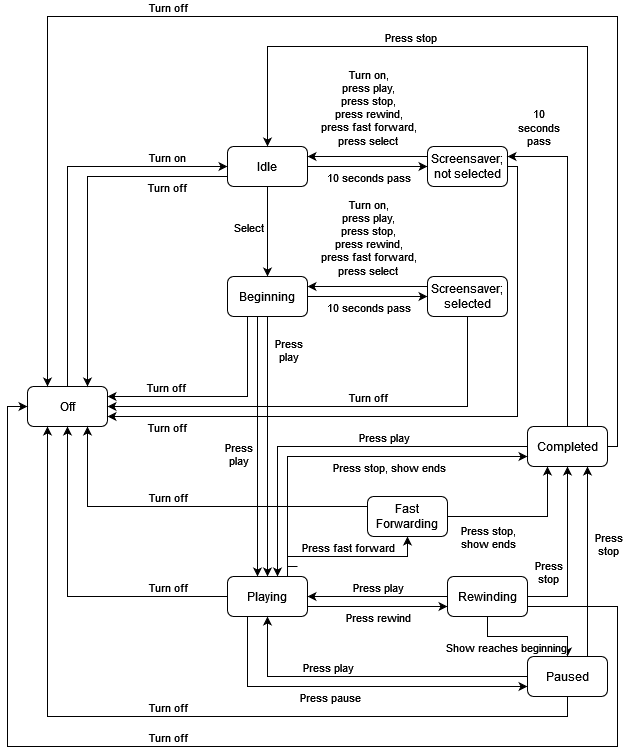

The diagram above was exported from draw.io. Its source (the exported page's mxGraphModel, read from the mxfile embedded in the PNG):
<mxGraphModel dx="1422" dy="737" grid="1" gridSize="10" guides="1" tooltips="1" connect="1" arrows="1" fold="1" page="1" pageScale="1" pageWidth="850" pageHeight="1100" math="0" shadow="0">
  <root>
    <mxCell id="0" />
    <mxCell id="1" parent="0" />
    <mxCell id="txDDzRzJCGKcnBvuYpR2-5" style="edgeStyle=orthogonalEdgeStyle;rounded=0;orthogonalLoop=1;jettySize=auto;html=1;" parent="1" source="txDDzRzJCGKcnBvuYpR2-1" target="txDDzRzJCGKcnBvuYpR2-3" edge="1">
      <mxGeometry relative="1" as="geometry">
        <Array as="points">
          <mxPoint x="200" y="300" />
        </Array>
      </mxGeometry>
    </mxCell>
    <mxCell id="txDDzRzJCGKcnBvuYpR2-7" value="Turn on" style="edgeLabel;html=1;align=center;verticalAlign=middle;resizable=0;points=[];" parent="txDDzRzJCGKcnBvuYpR2-5" vertex="1" connectable="0">
      <mxGeometry x="0.4524" y="2" relative="1" as="geometry">
        <mxPoint x="43" y="-8" as="offset" />
      </mxGeometry>
    </mxCell>
    <mxCell id="txDDzRzJCGKcnBvuYpR2-1" value="Off" style="rounded=1;whiteSpace=wrap;html=1;" parent="1" vertex="1">
      <mxGeometry x="160" y="520" width="80" height="40" as="geometry" />
    </mxCell>
    <mxCell id="txDDzRzJCGKcnBvuYpR2-4" style="edgeStyle=orthogonalEdgeStyle;rounded=0;orthogonalLoop=1;jettySize=auto;html=1;" parent="1" source="txDDzRzJCGKcnBvuYpR2-3" target="txDDzRzJCGKcnBvuYpR2-1" edge="1">
      <mxGeometry relative="1" as="geometry">
        <Array as="points">
          <mxPoint x="220" y="310" />
        </Array>
      </mxGeometry>
    </mxCell>
    <mxCell id="txDDzRzJCGKcnBvuYpR2-6" value="Turn off" style="edgeLabel;html=1;align=center;verticalAlign=middle;resizable=0;points=[];" parent="txDDzRzJCGKcnBvuYpR2-4" vertex="1" connectable="0">
      <mxGeometry x="-0.4564" y="-2" relative="1" as="geometry">
        <mxPoint x="34" y="12" as="offset" />
      </mxGeometry>
    </mxCell>
    <mxCell id="txDDzRzJCGKcnBvuYpR2-9" style="edgeStyle=orthogonalEdgeStyle;rounded=0;orthogonalLoop=1;jettySize=auto;html=1;" parent="1" source="txDDzRzJCGKcnBvuYpR2-3" target="txDDzRzJCGKcnBvuYpR2-8" edge="1">
      <mxGeometry relative="1" as="geometry">
        <Array as="points">
          <mxPoint x="480" y="300" />
          <mxPoint x="480" y="300" />
        </Array>
      </mxGeometry>
    </mxCell>
    <mxCell id="txDDzRzJCGKcnBvuYpR2-11" value="10 seconds pass" style="edgeLabel;html=1;align=center;verticalAlign=middle;resizable=0;points=[];" parent="txDDzRzJCGKcnBvuYpR2-9" vertex="1" connectable="0">
      <mxGeometry x="-0.3167" y="-1" relative="1" as="geometry">
        <mxPoint x="19" y="9" as="offset" />
      </mxGeometry>
    </mxCell>
    <mxCell id="txDDzRzJCGKcnBvuYpR2-19" style="edgeStyle=orthogonalEdgeStyle;rounded=0;orthogonalLoop=1;jettySize=auto;html=1;" parent="1" source="txDDzRzJCGKcnBvuYpR2-3" target="txDDzRzJCGKcnBvuYpR2-15" edge="1">
      <mxGeometry relative="1" as="geometry" />
    </mxCell>
    <mxCell id="txDDzRzJCGKcnBvuYpR2-20" value="Select" style="edgeLabel;html=1;align=center;verticalAlign=middle;resizable=0;points=[];" parent="txDDzRzJCGKcnBvuYpR2-19" vertex="1" connectable="0">
      <mxGeometry x="0.2667" y="-2" relative="1" as="geometry">
        <mxPoint x="-18" y="-17" as="offset" />
      </mxGeometry>
    </mxCell>
    <mxCell id="txDDzRzJCGKcnBvuYpR2-3" value="Idle" style="rounded=1;whiteSpace=wrap;html=1;" parent="1" vertex="1">
      <mxGeometry x="360" y="280" width="80" height="40" as="geometry" />
    </mxCell>
    <mxCell id="txDDzRzJCGKcnBvuYpR2-10" style="edgeStyle=orthogonalEdgeStyle;rounded=0;orthogonalLoop=1;jettySize=auto;html=1;" parent="1" source="txDDzRzJCGKcnBvuYpR2-8" target="txDDzRzJCGKcnBvuYpR2-3" edge="1">
      <mxGeometry relative="1" as="geometry">
        <Array as="points">
          <mxPoint x="490" y="290" />
          <mxPoint x="490" y="290" />
        </Array>
      </mxGeometry>
    </mxCell>
    <mxCell id="txDDzRzJCGKcnBvuYpR2-12" value="&lt;div&gt;Turn on,&lt;/div&gt;&lt;div&gt;press play,&lt;/div&gt;&lt;div&gt;press stop,&lt;/div&gt;&lt;div&gt;press rewind,&lt;/div&gt;&lt;div&gt;press fast forward,&lt;/div&gt;&lt;div&gt;press select&lt;br&gt;&lt;/div&gt;" style="edgeLabel;html=1;align=center;verticalAlign=middle;resizable=0;points=[];" parent="txDDzRzJCGKcnBvuYpR2-10" vertex="1" connectable="0">
      <mxGeometry x="0.2167" relative="1" as="geometry">
        <mxPoint x="13" y="-50" as="offset" />
      </mxGeometry>
    </mxCell>
    <mxCell id="txDDzRzJCGKcnBvuYpR2-66" style="edgeStyle=orthogonalEdgeStyle;rounded=0;orthogonalLoop=1;jettySize=auto;html=1;" parent="1" source="txDDzRzJCGKcnBvuYpR2-8" target="txDDzRzJCGKcnBvuYpR2-1" edge="1">
      <mxGeometry relative="1" as="geometry">
        <Array as="points">
          <mxPoint x="650" y="300" />
          <mxPoint x="650" y="550" />
        </Array>
      </mxGeometry>
    </mxCell>
    <mxCell id="txDDzRzJCGKcnBvuYpR2-69" value="Turn off" style="edgeLabel;html=1;align=center;verticalAlign=middle;resizable=0;points=[];" parent="txDDzRzJCGKcnBvuYpR2-66" vertex="1" connectable="0">
      <mxGeometry x="0.8239" relative="1" as="geometry">
        <mxPoint y="10" as="offset" />
      </mxGeometry>
    </mxCell>
    <mxCell id="txDDzRzJCGKcnBvuYpR2-8" value="Screensaver; not selected" style="rounded=1;whiteSpace=wrap;html=1;" parent="1" vertex="1">
      <mxGeometry x="560" y="280" width="80" height="40" as="geometry" />
    </mxCell>
    <mxCell id="txDDzRzJCGKcnBvuYpR2-13" style="edgeStyle=orthogonalEdgeStyle;rounded=0;orthogonalLoop=1;jettySize=auto;html=1;" parent="1" source="txDDzRzJCGKcnBvuYpR2-15" target="txDDzRzJCGKcnBvuYpR2-18" edge="1">
      <mxGeometry relative="1" as="geometry">
        <Array as="points">
          <mxPoint x="480" y="430" />
          <mxPoint x="480" y="430" />
        </Array>
      </mxGeometry>
    </mxCell>
    <mxCell id="txDDzRzJCGKcnBvuYpR2-14" value="10 seconds pass" style="edgeLabel;html=1;align=center;verticalAlign=middle;resizable=0;points=[];" parent="txDDzRzJCGKcnBvuYpR2-13" vertex="1" connectable="0">
      <mxGeometry x="-0.3167" y="-1" relative="1" as="geometry">
        <mxPoint x="19" y="9" as="offset" />
      </mxGeometry>
    </mxCell>
    <mxCell id="txDDzRzJCGKcnBvuYpR2-21" style="edgeStyle=orthogonalEdgeStyle;rounded=0;orthogonalLoop=1;jettySize=auto;html=1;" parent="1" source="txDDzRzJCGKcnBvuYpR2-15" target="txDDzRzJCGKcnBvuYpR2-1" edge="1">
      <mxGeometry relative="1" as="geometry">
        <Array as="points">
          <mxPoint x="380" y="530" />
        </Array>
      </mxGeometry>
    </mxCell>
    <mxCell id="txDDzRzJCGKcnBvuYpR2-22" value="Turn off" style="edgeLabel;html=1;align=center;verticalAlign=middle;resizable=0;points=[];" parent="txDDzRzJCGKcnBvuYpR2-21" vertex="1" connectable="0">
      <mxGeometry x="0.5478" y="2" relative="1" as="geometry">
        <mxPoint x="8" y="-12" as="offset" />
      </mxGeometry>
    </mxCell>
    <mxCell id="txDDzRzJCGKcnBvuYpR2-31" style="edgeStyle=orthogonalEdgeStyle;rounded=0;orthogonalLoop=1;jettySize=auto;html=1;" parent="1" source="txDDzRzJCGKcnBvuYpR2-15" target="txDDzRzJCGKcnBvuYpR2-30" edge="1">
      <mxGeometry relative="1" as="geometry">
        <Array as="points">
          <mxPoint x="390" y="590" />
          <mxPoint x="390" y="590" />
        </Array>
      </mxGeometry>
    </mxCell>
    <mxCell id="txDDzRzJCGKcnBvuYpR2-33" value="&lt;div&gt;Press&lt;/div&gt;&lt;div&gt;play&lt;/div&gt;" style="edgeLabel;html=1;align=center;verticalAlign=middle;resizable=0;points=[];" parent="txDDzRzJCGKcnBvuYpR2-31" vertex="1" connectable="0">
      <mxGeometry x="0.1565" y="-1" relative="1" as="geometry">
        <mxPoint x="-19" y="-13" as="offset" />
      </mxGeometry>
    </mxCell>
    <mxCell id="txDDzRzJCGKcnBvuYpR2-70" style="edgeStyle=orthogonalEdgeStyle;rounded=0;orthogonalLoop=1;jettySize=auto;html=1;" parent="1" source="txDDzRzJCGKcnBvuYpR2-15" target="txDDzRzJCGKcnBvuYpR2-30" edge="1">
      <mxGeometry relative="1" as="geometry" />
    </mxCell>
    <mxCell id="txDDzRzJCGKcnBvuYpR2-71" value="&lt;div&gt;Press&lt;/div&gt;&lt;div&gt;play&lt;/div&gt;" style="edgeLabel;html=1;align=center;verticalAlign=middle;resizable=0;points=[];" parent="txDDzRzJCGKcnBvuYpR2-70" vertex="1" connectable="0">
      <mxGeometry x="-0.7462" relative="1" as="geometry">
        <mxPoint x="20" as="offset" />
      </mxGeometry>
    </mxCell>
    <mxCell id="txDDzRzJCGKcnBvuYpR2-15" value="Beginning" style="rounded=1;whiteSpace=wrap;html=1;" parent="1" vertex="1">
      <mxGeometry x="360" y="410" width="80" height="40" as="geometry" />
    </mxCell>
    <mxCell id="txDDzRzJCGKcnBvuYpR2-16" style="edgeStyle=orthogonalEdgeStyle;rounded=0;orthogonalLoop=1;jettySize=auto;html=1;" parent="1" source="txDDzRzJCGKcnBvuYpR2-18" target="txDDzRzJCGKcnBvuYpR2-15" edge="1">
      <mxGeometry relative="1" as="geometry">
        <Array as="points">
          <mxPoint x="490" y="420" />
          <mxPoint x="490" y="420" />
        </Array>
      </mxGeometry>
    </mxCell>
    <mxCell id="txDDzRzJCGKcnBvuYpR2-17" value="&lt;div&gt;Turn on,&lt;/div&gt;&lt;div&gt;press play,&lt;/div&gt;&lt;div&gt;press stop,&lt;/div&gt;&lt;div&gt;press rewind,&lt;/div&gt;&lt;div&gt;press fast forward,&lt;/div&gt;&lt;div&gt;press select&lt;br&gt;&lt;/div&gt;" style="edgeLabel;html=1;align=center;verticalAlign=middle;resizable=0;points=[];" parent="txDDzRzJCGKcnBvuYpR2-16" vertex="1" connectable="0">
      <mxGeometry x="0.2167" relative="1" as="geometry">
        <mxPoint x="13" y="-50" as="offset" />
      </mxGeometry>
    </mxCell>
    <mxCell id="txDDzRzJCGKcnBvuYpR2-67" style="edgeStyle=orthogonalEdgeStyle;rounded=0;orthogonalLoop=1;jettySize=auto;html=1;" parent="1" source="txDDzRzJCGKcnBvuYpR2-18" target="txDDzRzJCGKcnBvuYpR2-1" edge="1">
      <mxGeometry relative="1" as="geometry">
        <Array as="points">
          <mxPoint x="600" y="540" />
        </Array>
      </mxGeometry>
    </mxCell>
    <mxCell id="txDDzRzJCGKcnBvuYpR2-68" value="Turn off" style="edgeLabel;html=1;align=center;verticalAlign=middle;resizable=0;points=[];" parent="txDDzRzJCGKcnBvuYpR2-67" vertex="1" connectable="0">
      <mxGeometry x="0.0489" y="-2" relative="1" as="geometry">
        <mxPoint x="46" y="-8" as="offset" />
      </mxGeometry>
    </mxCell>
    <mxCell id="txDDzRzJCGKcnBvuYpR2-18" value="Screensaver; selected" style="rounded=1;whiteSpace=wrap;html=1;" parent="1" vertex="1">
      <mxGeometry x="560" y="410" width="80" height="40" as="geometry" />
    </mxCell>
    <mxCell id="txDDzRzJCGKcnBvuYpR2-24" style="edgeStyle=orthogonalEdgeStyle;rounded=0;orthogonalLoop=1;jettySize=auto;html=1;" parent="1" source="txDDzRzJCGKcnBvuYpR2-23" target="txDDzRzJCGKcnBvuYpR2-8" edge="1">
      <mxGeometry relative="1" as="geometry">
        <mxPoint x="740" y="520" as="sourcePoint" />
        <mxPoint x="720" y="300" as="targetPoint" />
        <Array as="points">
          <mxPoint x="700" y="290" />
        </Array>
      </mxGeometry>
    </mxCell>
    <mxCell id="txDDzRzJCGKcnBvuYpR2-25" value="&lt;div&gt;10&lt;/div&gt;&lt;div&gt;seconds&lt;/div&gt;&lt;div&gt;pass&lt;/div&gt;" style="edgeLabel;html=1;align=center;verticalAlign=middle;resizable=0;points=[];" parent="txDDzRzJCGKcnBvuYpR2-24" vertex="1" connectable="0">
      <mxGeometry x="0.2923" y="-1" relative="1" as="geometry">
        <mxPoint x="-31" y="-87" as="offset" />
      </mxGeometry>
    </mxCell>
    <mxCell id="txDDzRzJCGKcnBvuYpR2-26" style="edgeStyle=orthogonalEdgeStyle;rounded=0;orthogonalLoop=1;jettySize=auto;html=1;" parent="1" source="txDDzRzJCGKcnBvuYpR2-23" target="txDDzRzJCGKcnBvuYpR2-3" edge="1">
      <mxGeometry relative="1" as="geometry">
        <Array as="points">
          <mxPoint x="720" y="180" />
          <mxPoint x="400" y="180" />
        </Array>
      </mxGeometry>
    </mxCell>
    <mxCell id="txDDzRzJCGKcnBvuYpR2-27" value="Press stop" style="edgeLabel;html=1;align=center;verticalAlign=middle;resizable=0;points=[];" parent="txDDzRzJCGKcnBvuYpR2-26" vertex="1" connectable="0">
      <mxGeometry x="0.45" y="-2" relative="1" as="geometry">
        <mxPoint x="22" y="-8" as="offset" />
      </mxGeometry>
    </mxCell>
    <mxCell id="txDDzRzJCGKcnBvuYpR2-28" style="edgeStyle=orthogonalEdgeStyle;rounded=0;orthogonalLoop=1;jettySize=auto;html=1;" parent="1" source="txDDzRzJCGKcnBvuYpR2-23" target="txDDzRzJCGKcnBvuYpR2-1" edge="1">
      <mxGeometry relative="1" as="geometry">
        <Array as="points">
          <mxPoint x="750" y="580" />
          <mxPoint x="750" y="150" />
          <mxPoint x="180" y="150" />
        </Array>
      </mxGeometry>
    </mxCell>
    <mxCell id="txDDzRzJCGKcnBvuYpR2-29" value="Turn off" style="edgeLabel;html=1;align=center;verticalAlign=middle;resizable=0;points=[];" parent="txDDzRzJCGKcnBvuYpR2-28" vertex="1" connectable="0">
      <mxGeometry x="0.2302" y="-1" relative="1" as="geometry">
        <mxPoint x="-41" y="-9" as="offset" />
      </mxGeometry>
    </mxCell>
    <mxCell id="txDDzRzJCGKcnBvuYpR2-32" style="edgeStyle=orthogonalEdgeStyle;rounded=0;orthogonalLoop=1;jettySize=auto;html=1;" parent="1" source="txDDzRzJCGKcnBvuYpR2-23" target="txDDzRzJCGKcnBvuYpR2-30" edge="1">
      <mxGeometry relative="1" as="geometry">
        <Array as="points">
          <mxPoint x="410" y="580" />
        </Array>
      </mxGeometry>
    </mxCell>
    <mxCell id="txDDzRzJCGKcnBvuYpR2-34" value="Press play" style="edgeLabel;html=1;align=center;verticalAlign=middle;resizable=0;points=[];" parent="txDDzRzJCGKcnBvuYpR2-32" vertex="1" connectable="0">
      <mxGeometry x="-0.1676" relative="1" as="geometry">
        <mxPoint x="14" y="-10" as="offset" />
      </mxGeometry>
    </mxCell>
    <mxCell id="txDDzRzJCGKcnBvuYpR2-23" value="Completed" style="rounded=1;whiteSpace=wrap;html=1;" parent="1" vertex="1">
      <mxGeometry x="660" y="560" width="80" height="40" as="geometry" />
    </mxCell>
    <mxCell id="txDDzRzJCGKcnBvuYpR2-35" style="edgeStyle=orthogonalEdgeStyle;rounded=0;orthogonalLoop=1;jettySize=auto;html=1;" parent="1" source="txDDzRzJCGKcnBvuYpR2-30" target="txDDzRzJCGKcnBvuYpR2-23" edge="1">
      <mxGeometry relative="1" as="geometry">
        <Array as="points">
          <mxPoint x="420" y="590" />
        </Array>
      </mxGeometry>
    </mxCell>
    <mxCell id="txDDzRzJCGKcnBvuYpR2-36" value="Press stop, show ends" style="edgeLabel;html=1;align=center;verticalAlign=middle;resizable=0;points=[];" parent="txDDzRzJCGKcnBvuYpR2-35" vertex="1" connectable="0">
      <mxGeometry x="0.1059" y="-3" relative="1" as="geometry">
        <mxPoint x="22" y="7" as="offset" />
      </mxGeometry>
    </mxCell>
    <mxCell id="txDDzRzJCGKcnBvuYpR2-38" style="edgeStyle=orthogonalEdgeStyle;rounded=0;orthogonalLoop=1;jettySize=auto;html=1;" parent="1" target="txDDzRzJCGKcnBvuYpR2-37" edge="1">
      <mxGeometry relative="1" as="geometry">
        <mxPoint x="430" y="700" as="sourcePoint" />
        <Array as="points">
          <mxPoint x="420" y="690" />
          <mxPoint x="540" y="690" />
        </Array>
      </mxGeometry>
    </mxCell>
    <mxCell id="txDDzRzJCGKcnBvuYpR2-39" value="Press fast forward" style="edgeLabel;html=1;align=center;verticalAlign=middle;resizable=0;points=[];" parent="txDDzRzJCGKcnBvuYpR2-38" vertex="1" connectable="0">
      <mxGeometry x="-0.325" relative="1" as="geometry">
        <mxPoint x="26" y="-10" as="offset" />
      </mxGeometry>
    </mxCell>
    <mxCell id="txDDzRzJCGKcnBvuYpR2-44" style="edgeStyle=orthogonalEdgeStyle;rounded=0;orthogonalLoop=1;jettySize=auto;html=1;" parent="1" source="txDDzRzJCGKcnBvuYpR2-30" target="txDDzRzJCGKcnBvuYpR2-1" edge="1">
      <mxGeometry relative="1" as="geometry" />
    </mxCell>
    <mxCell id="txDDzRzJCGKcnBvuYpR2-45" value="Turn off" style="edgeLabel;html=1;align=center;verticalAlign=middle;resizable=0;points=[];" parent="txDDzRzJCGKcnBvuYpR2-44" vertex="1" connectable="0">
      <mxGeometry x="-0.56" relative="1" as="geometry">
        <mxPoint x="13" y="-10" as="offset" />
      </mxGeometry>
    </mxCell>
    <mxCell id="txDDzRzJCGKcnBvuYpR2-49" style="edgeStyle=orthogonalEdgeStyle;rounded=0;orthogonalLoop=1;jettySize=auto;html=1;" parent="1" source="txDDzRzJCGKcnBvuYpR2-30" target="txDDzRzJCGKcnBvuYpR2-47" edge="1">
      <mxGeometry relative="1" as="geometry">
        <Array as="points">
          <mxPoint x="460" y="740" />
          <mxPoint x="460" y="740" />
        </Array>
      </mxGeometry>
    </mxCell>
    <mxCell id="txDDzRzJCGKcnBvuYpR2-52" value="Press rewind" style="edgeLabel;html=1;align=center;verticalAlign=middle;resizable=0;points=[];" parent="txDDzRzJCGKcnBvuYpR2-49" vertex="1" connectable="0">
      <mxGeometry x="-0.1857" y="-2" relative="1" as="geometry">
        <mxPoint x="13" y="8" as="offset" />
      </mxGeometry>
    </mxCell>
    <mxCell id="txDDzRzJCGKcnBvuYpR2-60" style="edgeStyle=orthogonalEdgeStyle;rounded=0;orthogonalLoop=1;jettySize=auto;html=1;" parent="1" source="txDDzRzJCGKcnBvuYpR2-30" target="txDDzRzJCGKcnBvuYpR2-48" edge="1">
      <mxGeometry relative="1" as="geometry">
        <Array as="points">
          <mxPoint x="380" y="820" />
        </Array>
      </mxGeometry>
    </mxCell>
    <mxCell id="txDDzRzJCGKcnBvuYpR2-62" value="Press pause" style="edgeLabel;html=1;align=center;verticalAlign=middle;resizable=0;points=[];" parent="txDDzRzJCGKcnBvuYpR2-60" vertex="1" connectable="0">
      <mxGeometry x="-0.2324" y="-1" relative="1" as="geometry">
        <mxPoint x="18" y="9" as="offset" />
      </mxGeometry>
    </mxCell>
    <mxCell id="txDDzRzJCGKcnBvuYpR2-30" value="Playing" style="rounded=1;whiteSpace=wrap;html=1;" parent="1" vertex="1">
      <mxGeometry x="360" y="710" width="80" height="40" as="geometry" />
    </mxCell>
    <mxCell id="txDDzRzJCGKcnBvuYpR2-40" style="edgeStyle=orthogonalEdgeStyle;rounded=0;orthogonalLoop=1;jettySize=auto;html=1;" parent="1" source="txDDzRzJCGKcnBvuYpR2-37" target="txDDzRzJCGKcnBvuYpR2-23" edge="1">
      <mxGeometry relative="1" as="geometry">
        <Array as="points">
          <mxPoint x="680" y="650" />
        </Array>
      </mxGeometry>
    </mxCell>
    <mxCell id="txDDzRzJCGKcnBvuYpR2-41" value="&lt;div&gt;Press stop,&lt;/div&gt;&lt;div&gt;show ends&lt;br&gt;&lt;/div&gt;" style="edgeLabel;html=1;align=center;verticalAlign=middle;resizable=0;points=[];" parent="txDDzRzJCGKcnBvuYpR2-40" vertex="1" connectable="0">
      <mxGeometry x="0.0267" relative="1" as="geometry">
        <mxPoint x="-37" y="20" as="offset" />
      </mxGeometry>
    </mxCell>
    <mxCell id="txDDzRzJCGKcnBvuYpR2-42" style="edgeStyle=orthogonalEdgeStyle;rounded=0;orthogonalLoop=1;jettySize=auto;html=1;" parent="1" source="txDDzRzJCGKcnBvuYpR2-37" target="txDDzRzJCGKcnBvuYpR2-1" edge="1">
      <mxGeometry relative="1" as="geometry">
        <Array as="points">
          <mxPoint x="220" y="640" />
        </Array>
      </mxGeometry>
    </mxCell>
    <mxCell id="txDDzRzJCGKcnBvuYpR2-43" value="Turn off" style="edgeLabel;html=1;align=center;verticalAlign=middle;resizable=0;points=[];" parent="txDDzRzJCGKcnBvuYpR2-42" vertex="1" connectable="0">
      <mxGeometry x="0.1758" y="3" relative="1" as="geometry">
        <mxPoint x="12" y="-13" as="offset" />
      </mxGeometry>
    </mxCell>
    <mxCell id="txDDzRzJCGKcnBvuYpR2-37" value="Fast Forwarding" style="rounded=1;whiteSpace=wrap;html=1;" parent="1" vertex="1">
      <mxGeometry x="500" y="630" width="80" height="40" as="geometry" />
    </mxCell>
    <mxCell id="txDDzRzJCGKcnBvuYpR2-50" style="edgeStyle=orthogonalEdgeStyle;rounded=0;orthogonalLoop=1;jettySize=auto;html=1;" parent="1" source="txDDzRzJCGKcnBvuYpR2-47" target="txDDzRzJCGKcnBvuYpR2-30" edge="1">
      <mxGeometry relative="1" as="geometry">
        <Array as="points">
          <mxPoint x="470" y="730" />
          <mxPoint x="470" y="730" />
        </Array>
      </mxGeometry>
    </mxCell>
    <mxCell id="txDDzRzJCGKcnBvuYpR2-51" value="&lt;div&gt;Press play&lt;/div&gt;" style="edgeLabel;html=1;align=center;verticalAlign=middle;resizable=0;points=[];" parent="txDDzRzJCGKcnBvuYpR2-50" vertex="1" connectable="0">
      <mxGeometry x="0.2286" y="-3" relative="1" as="geometry">
        <mxPoint x="16" y="-7" as="offset" />
      </mxGeometry>
    </mxCell>
    <mxCell id="txDDzRzJCGKcnBvuYpR2-53" style="edgeStyle=orthogonalEdgeStyle;rounded=0;orthogonalLoop=1;jettySize=auto;html=1;" parent="1" source="txDDzRzJCGKcnBvuYpR2-47" target="txDDzRzJCGKcnBvuYpR2-23" edge="1">
      <mxGeometry relative="1" as="geometry">
        <Array as="points">
          <mxPoint x="700" y="730" />
        </Array>
      </mxGeometry>
    </mxCell>
    <mxCell id="txDDzRzJCGKcnBvuYpR2-54" value="&lt;div&gt;Press&lt;/div&gt;&lt;div&gt;stop&lt;/div&gt;" style="edgeLabel;html=1;align=center;verticalAlign=middle;resizable=0;points=[];" parent="txDDzRzJCGKcnBvuYpR2-53" vertex="1" connectable="0">
      <mxGeometry x="-0.15" y="1" relative="1" as="geometry">
        <mxPoint x="-19" y="7" as="offset" />
      </mxGeometry>
    </mxCell>
    <mxCell id="txDDzRzJCGKcnBvuYpR2-56" style="edgeStyle=orthogonalEdgeStyle;rounded=0;orthogonalLoop=1;jettySize=auto;html=1;" parent="1" source="txDDzRzJCGKcnBvuYpR2-47" target="txDDzRzJCGKcnBvuYpR2-48" edge="1">
      <mxGeometry relative="1" as="geometry">
        <Array as="points">
          <mxPoint x="620" y="770" />
          <mxPoint x="700" y="770" />
        </Array>
      </mxGeometry>
    </mxCell>
    <mxCell id="txDDzRzJCGKcnBvuYpR2-57" value="Show reaches beginning" style="edgeLabel;html=1;align=center;verticalAlign=middle;resizable=0;points=[];" parent="txDDzRzJCGKcnBvuYpR2-56" vertex="1" connectable="0">
      <mxGeometry x="0.2286" y="1" relative="1" as="geometry">
        <mxPoint x="-36" y="11" as="offset" />
      </mxGeometry>
    </mxCell>
    <mxCell id="hj3xUQz-XA5Sj5miPDgY-1" style="edgeStyle=orthogonalEdgeStyle;rounded=0;orthogonalLoop=1;jettySize=auto;html=1;" edge="1" parent="1" source="txDDzRzJCGKcnBvuYpR2-47" target="txDDzRzJCGKcnBvuYpR2-1">
      <mxGeometry relative="1" as="geometry">
        <mxPoint x="790" y="730" as="targetPoint" />
        <Array as="points">
          <mxPoint x="750" y="740" />
          <mxPoint x="750" y="880" />
          <mxPoint x="140" y="880" />
          <mxPoint x="140" y="540" />
        </Array>
      </mxGeometry>
    </mxCell>
    <mxCell id="hj3xUQz-XA5Sj5miPDgY-2" value="Turn off" style="edgeLabel;html=1;align=center;verticalAlign=middle;resizable=0;points=[];" vertex="1" connectable="0" parent="hj3xUQz-XA5Sj5miPDgY-1">
      <mxGeometry x="0.1483" y="1" relative="1" as="geometry">
        <mxPoint x="9" y="-11" as="offset" />
      </mxGeometry>
    </mxCell>
    <mxCell id="txDDzRzJCGKcnBvuYpR2-47" value="Rewinding" style="rounded=1;whiteSpace=wrap;html=1;" parent="1" vertex="1">
      <mxGeometry x="580" y="710" width="80" height="40" as="geometry" />
    </mxCell>
    <mxCell id="txDDzRzJCGKcnBvuYpR2-55" style="edgeStyle=orthogonalEdgeStyle;rounded=0;orthogonalLoop=1;jettySize=auto;html=1;" parent="1" source="txDDzRzJCGKcnBvuYpR2-48" target="txDDzRzJCGKcnBvuYpR2-23" edge="1">
      <mxGeometry relative="1" as="geometry">
        <mxPoint x="700" y="590" as="targetPoint" />
        <Array as="points">
          <mxPoint x="720" y="630" />
          <mxPoint x="720" y="630" />
        </Array>
      </mxGeometry>
    </mxCell>
    <mxCell id="txDDzRzJCGKcnBvuYpR2-65" value="&lt;div&gt;Press&lt;/div&gt;&lt;div&gt;stop&lt;/div&gt;" style="edgeLabel;html=1;align=center;verticalAlign=middle;resizable=0;points=[];" parent="txDDzRzJCGKcnBvuYpR2-55" vertex="1" connectable="0">
      <mxGeometry x="0.35" y="2" relative="1" as="geometry">
        <mxPoint x="22" y="15" as="offset" />
      </mxGeometry>
    </mxCell>
    <mxCell id="txDDzRzJCGKcnBvuYpR2-58" style="edgeStyle=orthogonalEdgeStyle;rounded=0;orthogonalLoop=1;jettySize=auto;html=1;" parent="1" source="txDDzRzJCGKcnBvuYpR2-48" target="txDDzRzJCGKcnBvuYpR2-30" edge="1">
      <mxGeometry relative="1" as="geometry">
        <Array as="points">
          <mxPoint x="400" y="810" />
        </Array>
      </mxGeometry>
    </mxCell>
    <mxCell id="txDDzRzJCGKcnBvuYpR2-61" value="Press play" style="edgeLabel;html=1;align=center;verticalAlign=middle;resizable=0;points=[];" parent="txDDzRzJCGKcnBvuYpR2-58" vertex="1" connectable="0">
      <mxGeometry x="0.2529" y="-2" relative="1" as="geometry">
        <mxPoint y="-8" as="offset" />
      </mxGeometry>
    </mxCell>
    <mxCell id="txDDzRzJCGKcnBvuYpR2-63" style="edgeStyle=orthogonalEdgeStyle;rounded=0;orthogonalLoop=1;jettySize=auto;html=1;" parent="1" source="txDDzRzJCGKcnBvuYpR2-48" target="txDDzRzJCGKcnBvuYpR2-1" edge="1">
      <mxGeometry relative="1" as="geometry">
        <Array as="points">
          <mxPoint x="700" y="850" />
          <mxPoint x="180" y="850" />
        </Array>
      </mxGeometry>
    </mxCell>
    <mxCell id="txDDzRzJCGKcnBvuYpR2-64" value="Turn off" style="edgeLabel;html=1;align=center;verticalAlign=middle;resizable=0;points=[];" parent="txDDzRzJCGKcnBvuYpR2-63" vertex="1" connectable="0">
      <mxGeometry x="0.0756" y="5" relative="1" as="geometry">
        <mxPoint x="26" y="-15" as="offset" />
      </mxGeometry>
    </mxCell>
    <mxCell id="txDDzRzJCGKcnBvuYpR2-48" value="Paused" style="rounded=1;whiteSpace=wrap;html=1;" parent="1" vertex="1">
      <mxGeometry x="660" y="790" width="80" height="40" as="geometry" />
    </mxCell>
  </root>
</mxGraphModel>